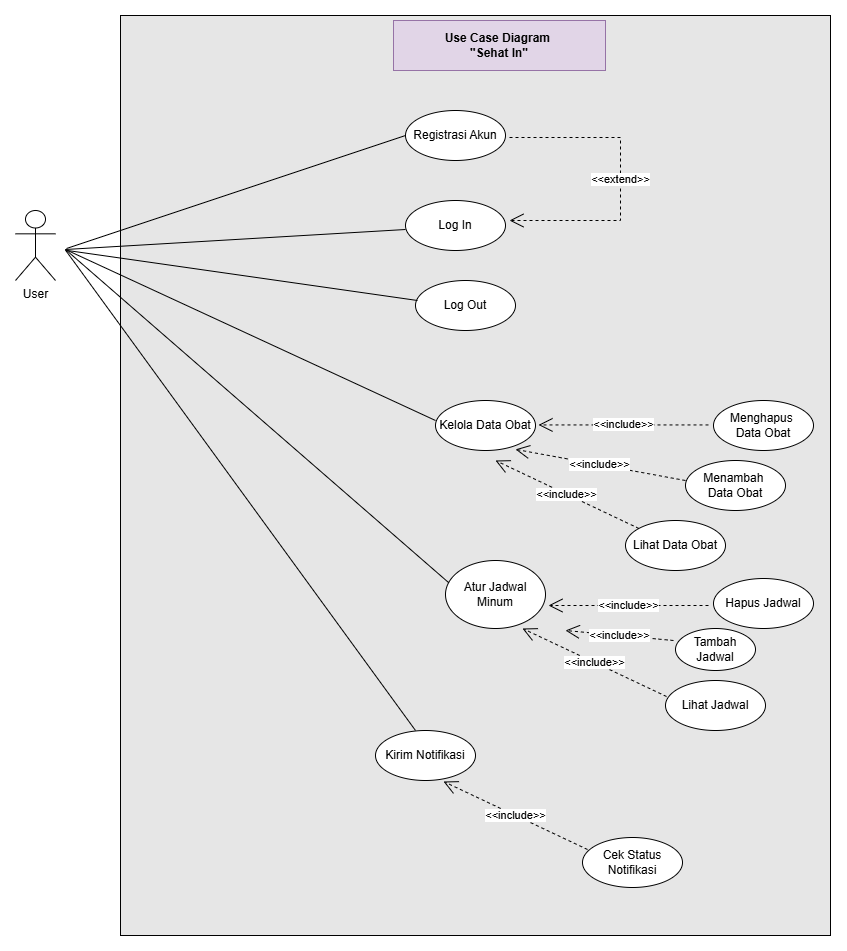

The diagram above was exported from draw.io. Its source (the exported page's mxGraphModel, read from the mxfile embedded in the PNG):
<mxGraphModel dx="1864" dy="820" grid="1" gridSize="10" guides="1" tooltips="1" connect="1" arrows="1" fold="1" page="1" pageScale="1" pageWidth="1169" pageHeight="827" math="0" shadow="0">
  <root>
    <mxCell id="0" />
    <mxCell id="1" parent="0" />
    <mxCell id="LWD36CczAHvC5ZX7hXqK-19" parent="1" style="rounded=0;whiteSpace=wrap;html=1;rotation=90;fillColor=#E6E6E6;" value="" vertex="1">
      <mxGeometry height="710" width="920" x="200" y="160" as="geometry" />
    </mxCell>
    <mxCell id="LWD36CczAHvC5ZX7hXqK-3" parent="1" style="shape=umlActor;verticalLabelPosition=bottom;verticalAlign=top;html=1;outlineConnect=0;" value="User" vertex="1">
      <mxGeometry height="70" width="40" x="200" y="250" as="geometry" />
    </mxCell>
    <mxCell id="LWD36CczAHvC5ZX7hXqK-28" edge="1" parent="1" style="endArrow=none;html=1;rounded=0;entryX=0;entryY=0.5;entryDx=0;entryDy=0;" target="gfdr4BzbJowQ7TPelwbK-37" value="">
      <mxGeometry height="50" relative="1" width="50" as="geometry">
        <mxPoint x="251" y="288" as="sourcePoint" />
        <mxPoint x="570" y="200" as="targetPoint" />
      </mxGeometry>
    </mxCell>
    <mxCell id="LWD36CczAHvC5ZX7hXqK-30" edge="1" parent="1" style="endArrow=none;html=1;rounded=0;" value="">
      <mxGeometry height="50" relative="1" width="50" as="geometry">
        <mxPoint x="250" y="289" as="sourcePoint" />
        <mxPoint x="620" y="460" as="targetPoint" />
      </mxGeometry>
    </mxCell>
    <mxCell id="LWD36CczAHvC5ZX7hXqK-39" edge="1" parent="1" style="endArrow=none;html=1;rounded=0;" value="">
      <mxGeometry height="50" relative="1" width="50" as="geometry">
        <mxPoint x="250" y="289.62" as="sourcePoint" />
        <mxPoint x="600" y="770" as="targetPoint" />
      </mxGeometry>
    </mxCell>
    <mxCell id="LWD36CczAHvC5ZX7hXqK-42" parent="1" style="text;html=1;align=center;verticalAlign=middle;whiteSpace=wrap;rounded=0;fillColor=#e1d5e7;strokeColor=#9673a6;" value="&lt;b&gt;Use Case Diagram&amp;nbsp;&lt;/b&gt;&lt;div&gt;&lt;b&gt;&quot;Sehat In&quot;&lt;/b&gt;&lt;/div&gt;" vertex="1">
      <mxGeometry height="50" width="212" x="578" y="60" as="geometry" />
    </mxCell>
    <mxCell id="gfdr4BzbJowQ7TPelwbK-3" edge="1" parent="1" source="gfdr4BzbJowQ7TPelwbK-4" style="edgeStyle=none;rounded=0;orthogonalLoop=1;jettySize=auto;html=1;exitX=0;exitY=0.5;exitDx=0;exitDy=0;entryX=1;entryY=1;entryDx=0;entryDy=0;">
      <mxGeometry relative="1" as="geometry" />
    </mxCell>
    <mxCell id="gfdr4BzbJowQ7TPelwbK-4" parent="1" style="ellipse;whiteSpace=wrap;html=1;" value="Hapus Jadwal" vertex="1">
      <mxGeometry height="50" width="100" x="898" y="618" as="geometry" />
    </mxCell>
    <mxCell id="gfdr4BzbJowQ7TPelwbK-5" edge="1" parent="1" source="gfdr4BzbJowQ7TPelwbK-6" style="edgeStyle=none;rounded=0;orthogonalLoop=1;jettySize=auto;html=1;exitX=0;exitY=1;exitDx=0;exitDy=0;">
      <mxGeometry relative="1" as="geometry" />
    </mxCell>
    <mxCell id="gfdr4BzbJowQ7TPelwbK-6" parent="1" style="ellipse;whiteSpace=wrap;html=1;" value="Lihat Data Obat" vertex="1">
      <mxGeometry height="50" width="100" x="810" y="560" as="geometry" />
    </mxCell>
    <mxCell id="gfdr4BzbJowQ7TPelwbK-8" parent="1" style="ellipse;whiteSpace=wrap;html=1;" value="Atur Jadwal Minum" vertex="1">
      <mxGeometry height="68" width="100" x="630" y="600" as="geometry" />
    </mxCell>
    <mxCell id="gfdr4BzbJowQ7TPelwbK-14" parent="1" style="ellipse;whiteSpace=wrap;html=1;" value="Lihat Jadwal" vertex="1">
      <mxGeometry height="50" width="100" x="850" y="720" as="geometry" />
    </mxCell>
    <mxCell id="gfdr4BzbJowQ7TPelwbK-22" parent="1" style="ellipse;whiteSpace=wrap;html=1;" value="Kirim Notifikasi" vertex="1">
      <mxGeometry height="50" width="100" x="560" y="770" as="geometry" />
    </mxCell>
    <mxCell id="gfdr4BzbJowQ7TPelwbK-23" parent="1" style="ellipse;whiteSpace=wrap;html=1;" value="Cek Status Notifikasi" vertex="1">
      <mxGeometry height="50" width="100" x="767" y="877" as="geometry" />
    </mxCell>
    <mxCell id="hMbVXfESPpelt66WgDVI-2" edge="1" parent="1" style="endArrow=open;endSize=12;dashed=1;html=1;rounded=0;" value="&amp;lt;&amp;lt;extend&amp;gt;&amp;gt;">
      <mxGeometry relative="1" width="160" as="geometry">
        <Array as="points">
          <mxPoint x="805" y="177" />
          <mxPoint x="805" y="260" />
        </Array>
        <mxPoint x="694" y="177" as="sourcePoint" />
        <mxPoint x="694" y="260" as="targetPoint" />
      </mxGeometry>
    </mxCell>
    <mxCell id="gfdr4BzbJowQ7TPelwbK-34" edge="1" parent="1" source="gfdr4BzbJowQ7TPelwbK-35" style="edgeStyle=none;rounded=0;orthogonalLoop=1;jettySize=auto;html=1;exitX=0;exitY=0.5;exitDx=0;exitDy=0;entryX=1;entryY=1;entryDx=0;entryDy=0;">
      <mxGeometry relative="1" as="geometry" />
    </mxCell>
    <mxCell id="gfdr4BzbJowQ7TPelwbK-35" parent="1" style="ellipse;whiteSpace=wrap;html=1;" value="Log Out" vertex="1">
      <mxGeometry height="50" width="100" x="600" y="320" as="geometry" />
    </mxCell>
    <mxCell id="gfdr4BzbJowQ7TPelwbK-36" edge="1" parent="1" source="gfdr4BzbJowQ7TPelwbK-37" style="edgeStyle=none;rounded=0;orthogonalLoop=1;jettySize=auto;html=1;exitX=0;exitY=1;exitDx=0;exitDy=0;">
      <mxGeometry relative="1" as="geometry" />
    </mxCell>
    <mxCell id="gfdr4BzbJowQ7TPelwbK-37" parent="1" style="ellipse;whiteSpace=wrap;html=1;" value="Registrasi Akun" vertex="1">
      <mxGeometry height="50" width="100" x="590" y="150" as="geometry" />
    </mxCell>
    <mxCell id="gfdr4BzbJowQ7TPelwbK-39" parent="1" style="ellipse;whiteSpace=wrap;html=1;" value="Log In" vertex="1">
      <mxGeometry height="50" width="100" x="590" y="240" as="geometry" />
    </mxCell>
    <mxCell id="hMbVXfESPpelt66WgDVI-3" edge="1" parent="1" style="endArrow=none;html=1;rounded=0;" value="">
      <mxGeometry height="50" relative="1" width="50" as="geometry">
        <mxPoint x="250" y="289" as="sourcePoint" />
        <mxPoint x="590" y="269" as="targetPoint" />
      </mxGeometry>
    </mxCell>
    <mxCell id="hMbVXfESPpelt66WgDVI-4" edge="1" parent="1" style="endArrow=none;html=1;rounded=0;" value="">
      <mxGeometry height="50" relative="1" width="50" as="geometry">
        <mxPoint x="252" y="290" as="sourcePoint" />
        <mxPoint x="602" y="340" as="targetPoint" />
      </mxGeometry>
    </mxCell>
    <mxCell id="LWD36CczAHvC5ZX7hXqK-12" parent="1" style="ellipse;whiteSpace=wrap;html=1;" value="Menambah&amp;nbsp;&lt;div&gt;Data Obat&lt;/div&gt;" vertex="1">
      <mxGeometry height="50" width="100" x="870" y="500" as="geometry" />
    </mxCell>
    <mxCell id="LWD36CczAHvC5ZX7hXqK-13" parent="1" style="ellipse;whiteSpace=wrap;html=1;" value="Kelola Data Obat" vertex="1">
      <mxGeometry height="50" width="100" x="620" y="440" as="geometry" />
    </mxCell>
    <mxCell id="LWD36CczAHvC5ZX7hXqK-14" parent="1" style="ellipse;whiteSpace=wrap;html=1;" value="Menghapus&amp;nbsp;&lt;div&gt;Data Obat&lt;/div&gt;" vertex="1">
      <mxGeometry height="50" width="100" x="898" y="440" as="geometry" />
    </mxCell>
    <mxCell id="hMbVXfESPpelt66WgDVI-5" edge="1" parent="1" style="endArrow=none;html=1;rounded=0;" value="">
      <mxGeometry height="50" relative="1" width="50" as="geometry">
        <mxPoint x="250" y="289" as="sourcePoint" />
        <mxPoint x="633.2302628025286" y="622.2005514731698" as="targetPoint" />
      </mxGeometry>
    </mxCell>
    <mxCell id="hMbVXfESPpelt66WgDVI-10" edge="1" parent="1" style="endArrow=open;endSize=12;dashed=1;html=1;rounded=0;" value="&amp;lt;&amp;lt;include&amp;gt;&amp;gt;">
      <mxGeometry relative="1" width="160" as="geometry">
        <mxPoint x="893" y="464.44" as="sourcePoint" />
        <mxPoint x="723" y="464.44" as="targetPoint" />
      </mxGeometry>
    </mxCell>
    <mxCell id="hMbVXfESPpelt66WgDVI-11" edge="1" parent="1" style="endArrow=open;endSize=12;dashed=1;html=1;rounded=0;" value="&amp;lt;&amp;lt;include&amp;gt;&amp;gt;">
      <mxGeometry relative="1" width="160" as="geometry">
        <mxPoint x="870" y="520" as="sourcePoint" />
        <mxPoint x="700" y="488.89" as="targetPoint" />
      </mxGeometry>
    </mxCell>
    <mxCell id="hMbVXfESPpelt66WgDVI-12" edge="1" parent="1" source="gfdr4BzbJowQ7TPelwbK-6" style="endArrow=open;endSize=12;dashed=1;html=1;rounded=0;" value="&amp;lt;&amp;lt;include&amp;gt;&amp;gt;">
      <mxGeometry relative="1" width="160" as="geometry">
        <mxPoint x="830" y="531.11" as="sourcePoint" />
        <mxPoint x="680" y="500" as="targetPoint" />
      </mxGeometry>
    </mxCell>
    <mxCell id="hMbVXfESPpelt66WgDVI-13" edge="1" parent="1" style="endArrow=open;endSize=12;dashed=1;html=1;rounded=0;" value="&amp;lt;&amp;lt;include&amp;gt;&amp;gt;">
      <mxGeometry relative="1" width="160" as="geometry">
        <mxPoint x="893" y="645" as="sourcePoint" />
        <mxPoint x="733" y="645" as="targetPoint" />
      </mxGeometry>
    </mxCell>
    <mxCell id="hMbVXfESPpelt66WgDVI-14" edge="1" parent="1" style="endArrow=open;endSize=12;dashed=1;html=1;rounded=0;" value="&amp;lt;&amp;lt;include&amp;gt;&amp;gt;">
      <mxGeometry relative="1" width="160" as="geometry">
        <mxPoint x="851" y="736" as="sourcePoint" />
        <mxPoint x="707" y="668" as="targetPoint" />
      </mxGeometry>
    </mxCell>
    <mxCell id="hMbVXfESPpelt66WgDVI-15" edge="1" parent="1" style="endArrow=open;endSize=12;dashed=1;html=1;rounded=0;" value="&amp;lt;&amp;lt;include&amp;gt;&amp;gt;">
      <mxGeometry relative="1" width="160" as="geometry">
        <mxPoint x="772" y="889" as="sourcePoint" />
        <mxPoint x="628" y="821" as="targetPoint" />
      </mxGeometry>
    </mxCell>
    <mxCell id="Ejgt92SAc5TeTJrUxmPV-1" parent="1" style="ellipse;whiteSpace=wrap;html=1;" value="Tambah Jadwal" vertex="1">
      <mxGeometry height="42" width="80" x="860" y="668" as="geometry" />
    </mxCell>
    <mxCell id="Ejgt92SAc5TeTJrUxmPV-2" edge="1" parent="1" style="endArrow=open;endSize=12;dashed=1;html=1;rounded=0;" value="&amp;lt;&amp;lt;include&amp;gt;&amp;gt;">
      <mxGeometry relative="1" width="160" as="geometry">
        <mxPoint x="858" y="680" as="sourcePoint" />
        <mxPoint x="750" y="670" as="targetPoint" />
      </mxGeometry>
    </mxCell>
  </root>
</mxGraphModel>